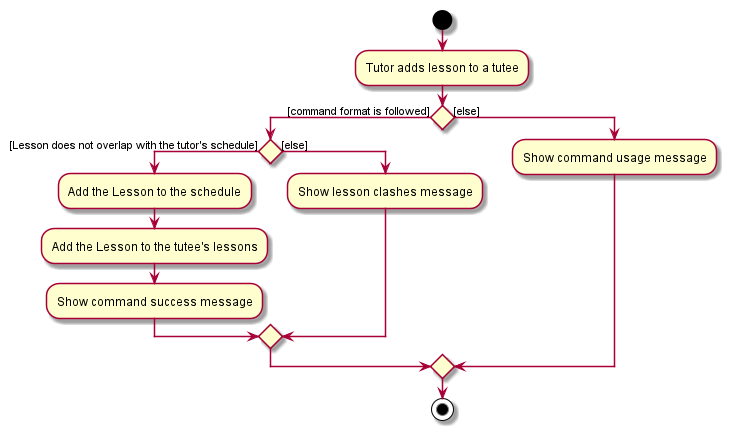

The diagram above was rendered by PlantUML. Its source (embedded in the PNG):
@startuml

start
:Tutor adds lesson to a tutee;

if () then ([command format is followed])
    if () then ([Lesson does not overlap with the tutor's schedule])
    :Add the Lesson to the schedule;
    :Add the Lesson to the tutee's lessons;
    :Show command success message;
    else ([else])
    :Show lesson clashes message;
    endif
else ([else])
    :Show command usage message;
endif
stop

@enduml